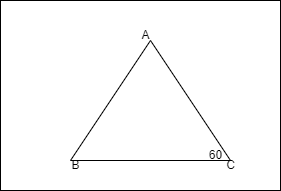

The diagram above was exported from draw.io. Its source (the exported page's mxGraphModel, read from the mxfile embedded in the PNG):
<mxGraphModel dx="593" dy="787" grid="1" gridSize="10" guides="1" tooltips="1" connect="1" arrows="1" fold="1" page="1" pageScale="1" pageWidth="850" pageHeight="1100" math="0" shadow="0">
  <root>
    <mxCell id="0" />
    <mxCell id="1" parent="0" />
    <mxCell id="11" value="" style="rounded=0;whiteSpace=wrap;html=1;" vertex="1" parent="1">
      <mxGeometry x="210" y="280" width="280" height="190" as="geometry" />
    </mxCell>
    <mxCell id="2" value="" style="endArrow=none;html=1;" parent="1" edge="1">
      <mxGeometry width="50" height="50" relative="1" as="geometry">
        <mxPoint x="280" y="440" as="sourcePoint" />
        <mxPoint x="360" y="320" as="targetPoint" />
      </mxGeometry>
    </mxCell>
    <mxCell id="3" value="" style="endArrow=none;html=1;" parent="1" edge="1">
      <mxGeometry width="50" height="50" relative="1" as="geometry">
        <mxPoint x="440" y="440" as="sourcePoint" />
        <mxPoint x="360" y="320" as="targetPoint" />
      </mxGeometry>
    </mxCell>
    <mxCell id="4" value="" style="endArrow=none;html=1;" parent="1" edge="1">
      <mxGeometry width="50" height="50" relative="1" as="geometry">
        <mxPoint x="280" y="440" as="sourcePoint" />
        <mxPoint x="440" y="440" as="targetPoint" />
      </mxGeometry>
    </mxCell>
    <mxCell id="5" value="60" style="text;html=1;align=center;verticalAlign=middle;resizable=0;points=[];autosize=1;strokeColor=none;fillColor=none;" parent="1" vertex="1">
      <mxGeometry x="405" y="420" width="40" height="30" as="geometry" />
    </mxCell>
    <mxCell id="7" value="C" style="text;html=1;align=center;verticalAlign=middle;resizable=0;points=[];autosize=1;strokeColor=none;fillColor=none;" vertex="1" parent="1">
      <mxGeometry x="425" y="430" width="30" height="30" as="geometry" />
    </mxCell>
    <mxCell id="8" value="A" style="text;html=1;align=center;verticalAlign=middle;resizable=0;points=[];autosize=1;strokeColor=none;fillColor=none;" vertex="1" parent="1">
      <mxGeometry x="340" y="300" width="30" height="30" as="geometry" />
    </mxCell>
    <mxCell id="9" value="B" style="text;html=1;align=center;verticalAlign=middle;resizable=0;points=[];autosize=1;strokeColor=none;fillColor=none;" vertex="1" parent="1">
      <mxGeometry x="270" y="430" width="30" height="30" as="geometry" />
    </mxCell>
  </root>
</mxGraphModel>